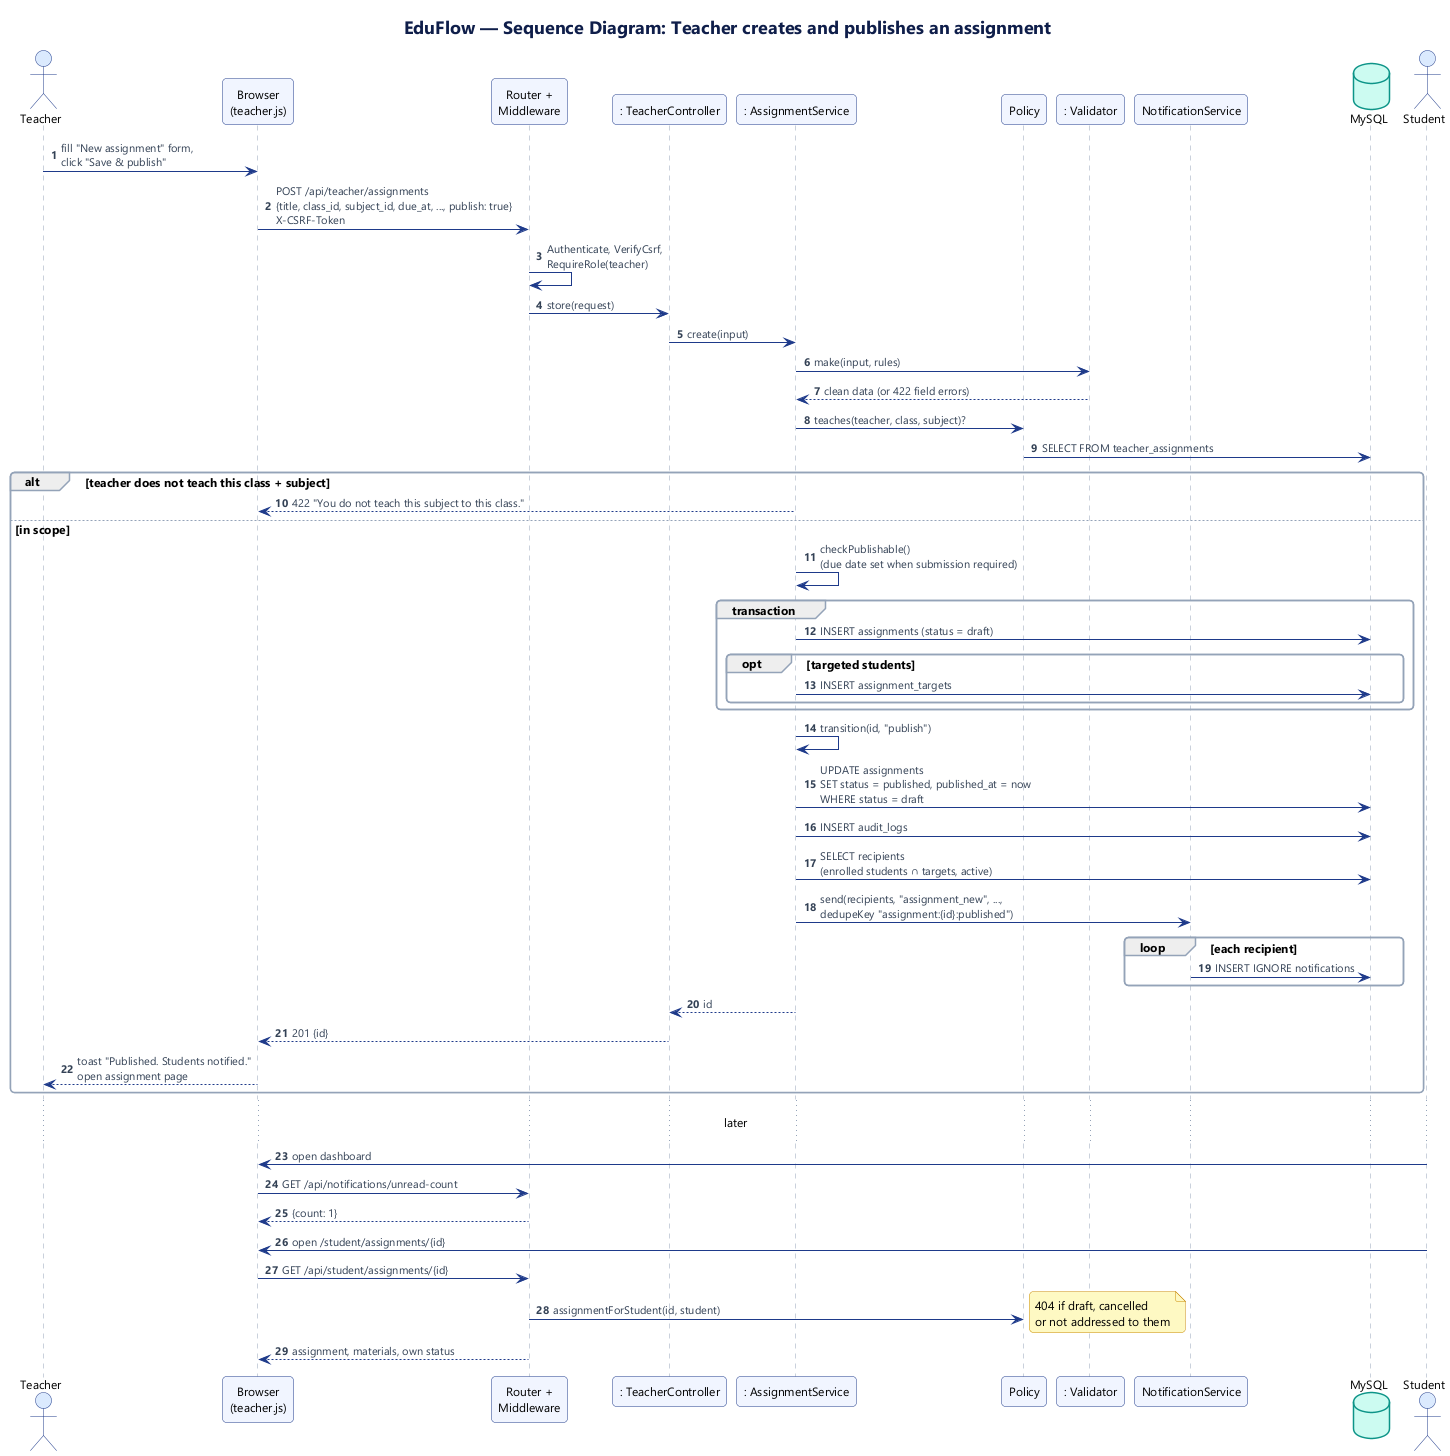

The diagram above was rendered by PlantUML. Its source (embedded in the PNG):
@startuml 3b-sequence-publish-assignment
!include _style.iuml
title EduFlow — Sequence Diagram: Teacher creates and publishes an assignment
autonumber

actor Teacher
participant "Browser\n(teacher.js)" as B
participant "Router +\nMiddleware" as R
participant ": TeacherController" as TC
participant ": AssignmentService" as AS
participant "Policy" as P
participant ": Validator" as V
participant "NotificationService" as NS
database "MySQL" as DB
actor Student

Teacher -> B : fill "New assignment" form,\nclick "Save & publish"
B -> R : POST /api/teacher/assignments\n{title, class_id, subject_id, due_at, ..., publish: true}\nX-CSRF-Token
R -> R : Authenticate, VerifyCsrf,\nRequireRole(teacher)
R -> TC : store(request)
TC -> AS : create(input)
AS -> V : make(input, rules)
V --> AS : clean data (or 422 field errors)
AS -> P : teaches(teacher, class, subject)?
P -> DB : SELECT FROM teacher_assignments
alt teacher does not teach this class + subject
  AS --> B : 422 "You do not teach this subject to this class."
else in scope
  AS -> AS : checkPublishable()\n(due date set when submission required)
  group transaction
    AS -> DB : INSERT assignments (status = draft)
    opt targeted students
      AS -> DB : INSERT assignment_targets
    end
  end
  AS -> AS : transition(id, "publish")
  AS -> DB : UPDATE assignments\nSET status = published, published_at = now\nWHERE status = draft
  AS -> DB : INSERT audit_logs
  AS -> DB : SELECT recipients\n(enrolled students ∩ targets, active)
  AS -> NS : send(recipients, "assignment_new", ...,\ndedupeKey "assignment:{id}:published")
  loop each recipient
    NS -> DB : INSERT IGNORE notifications
  end
  AS --> TC : id
  TC --> B : 201 {id}
  B --> Teacher : toast "Published. Students notified."\nopen assignment page
end

...later...
Student -> B : open dashboard
B -> R : GET /api/notifications/unread-count
R --> B : {count: 1}
Student -> B : open /student/assignments/{id}
B -> R : GET /api/student/assignments/{id}
R -> P : assignmentForStudent(id, student)
note right : 404 if draft, cancelled\nor not addressed to them
R --> B : assignment, materials, own status
@enduml